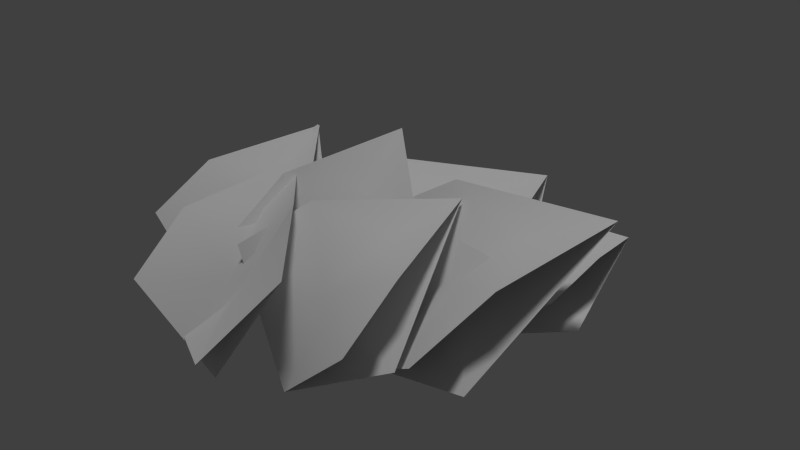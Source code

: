 # Source: broadfern_01_partial_b.blend  (saved by Blender 2.65.0; exported with 4.5.12 LTS)
import bpy
from mathutils import Matrix  # noqa: F401  (used for matrix-valued properties, if any)

bpy.ops.wm.read_factory_settings(use_empty=True)
scene = bpy.context.scene
scene.name = 'Scene'

# ---- collections
col_collection_1 = bpy.data.collections.new('Collection 1'); scene.collection.children.link(col_collection_1)

# ---- materials (node trees are filled in below, after node groups)
mat_broadfern_01 = bpy.data.materials.new('broadfern_01')
mat_broadfern_01.alpha_threshold = 0.0
mat_broadfern_01.use_transparent_shadow = False
mat_broadfern_01.roughness = 0.5

# ---- material node trees

# ---- world
world_world = bpy.data.worlds.new('World'); scene.world = world_world
world_world.color = (0.05088, 0.05088, 0.05088)
world_world.use_sun_shadow = False
world_world.sun_shadow_jitter_overblur = 0.0
world_world.cycles.sampling_method = 'MANUAL'
world_world.cycles.sample_map_resolution = 256

# ---- lights
light_hemi = bpy.data.lights.new('Hemi', 'SUN')
light_hemi.transmission_factor = 0.0
light_hemi.angle = 0.1993
light_hemi.energy = 1.0
light_hemi.shadow_buffer_clip_start = 0.5
light_hemi.shadow_soft_size = 0.1
light_hemi.shadow_cascade_max_distance = 1000.0
light_hemi.cycles.use_multiple_importance_sampling = False

# ---- meshes
me_broadfern8 = bpy.data.meshes.new('broadfern8')
me_broadfern8.from_pydata([(3.334, -1.337, 0.8093), (0.09036, 0.6076, 1.719), (1.175, -0.5011, -0.1584), (3.723, 1.701, 2.327), (1.264, 1.207, 2.269), (1.53, -0.4051, 1.06), (-1.427, -1.11, 1.409), (1.04, 0.4952, 1.978), (-1.199, -0.03833, 2.242), (0.006113, -1.167, 0.1395), (-0.4378, 1.939, 2.583), (2.481, -1.727, 1.024), (-0.8882, -0.6994, 1.34), (0.4756, -1.848, -0.1455), (1.6, 0.8689, 2.338), (-0.3775, 2.414, 0.5077), (-3.382, 1.511, 0.277), (-1.563, 0.9302, -0.1369), (-2.304, 4.458, 0.4393), (-0.3448, 0.1025, 1.146), (-3.649, -0.2553, 0.8195), (-1.808, -1.28, 0.1161), (-2.345, 1.947, 2.157), (0.5861, 1.104, 0.5907), (-2.768, 0.4732, 0.7509), (-0.9406, -0.2765, -0.1643), (-1.543, 3.417, 1.146), (3.362, 1.474, 0.4539), (0.332, 2.423, 0.601), (1.511, 1.023, -0.1634), (2.605, 4.291, 0.6432), (2.742, 0.7455, 0.877), (-1.172, 0.6623, 1.555), (0.5006, -0.2677, -0.06899), (1.15, 3.927, 1.501), (-0.5755, 2.066, 1.758), (1.51, 1.782, 1.348), (-1.755, 2.52, 0.1546), (-0.02007, 1.086, -0.1224), (0.2856, 5.228, 0.1946), (1.309, 3.17, 1.167), (0.484, -1.79, 1.692), (-0.2022, -0.8161, 2.314), (-2.57, -1.54, 0.4483), (-0.569, -2.595, 0.2667), (-1.581, 0.6791, 2.155)], [], [(4, 1, 2), (2, 0, 4), (4, 0, 3), (8, 6, 9), (5, 7, 9), (10, 8, 9), (9, 7, 10), (13, 11, 12), (12, 11, 14), (17, 15, 16), (16, 15, 18), (20, 21, 22), (22, 21, 19), (25, 23, 24), (24, 23, 26), (29, 27, 28), (28, 27, 30), (35, 32, 33), (33, 31, 35), (35, 31, 34), (40, 37, 38), (38, 36, 40), (39, 37, 40), (41, 42, 44), (45, 43, 44), (44, 42, 45)])
me_broadfern8.polygons.foreach_set('use_smooth', [True] * 26)
_uv = me_broadfern8.uv_layers.new(name='UVMap')
_uv.uv.foreach_set('vector', [0.1208, 0.6092, 0.0, 0.2755, 0.5032, 0.0, 0.5032, 0.0, 0.9776, 0.3352, 0.1208, 0.6092, 0.1208, 0.6092, 0.9776, 0.3352, 0.5024, 1.0, 0.116, 0.6108, 0.0, 0.2755, 0.5023, 0.02637, 1.0, 0.2721, 0.8806, 0.6081, 0.5023, 0.02637, 0.5024, 1.0, 0.116, 0.6108, 0.5023, 0.02637, 0.5023, 0.02637, 0.8806, 0.6081, 0.5024, 1.0, 0.5032, 0.0, 0.9703, 0.3555, 0.03611, 0.3741, 0.03611, 0.3741, 0.9703, 0.3555, 0.5024, 1.0, 0.5032, 0.0, 0.9699, 0.3568, 0.02969, 0.3563, 0.02969, 0.3563, 0.9699, 0.3568, 0.5024, 1.0, 0.03176, 0.3673, 0.5019, 0.02692, 0.5023, 0.9945, 0.5023, 0.9945, 0.5019, 0.02692, 0.9687, 0.3602, 0.5032, 0.0, 0.9798, 0.329, 0.02611, 0.3485, 0.02611, 0.3485, 0.9798, 0.329, 0.5024, 1.0, 0.5032, 0.0, 0.9772, 0.3364, 0.03071, 0.3594, 0.03071, 0.3594, 0.9772, 0.3364, 0.5024, 1.0, 0.1229, 0.6078, 0.0, 0.2755, 0.5032, 0.0, 0.5032, 0.0, 0.9722, 0.3502, 0.1229, 0.6078, 0.1229, 0.6078, 0.9722, 0.3502, 0.5024, 1.0, 0.8742, 0.6057, 0.02321, 0.3425, 0.5032, 0.0, 0.5032, 0.0, 1.0, 0.2721, 0.8742, 0.6057, 0.5024, 1.0, 0.02321, 0.3425, 0.8742, 0.6057, 1.0, 0.2721, 0.8806, 0.6081, 0.5022, 0.03208, 0.5024, 1.0, 0.02604, 0.3507, 0.5022, 0.03208, 0.5022, 0.03208, 0.8806, 0.6081, 0.5024, 1.0])
_ca = me_broadfern8.color_attributes.new('Col', 'BYTE_COLOR', 'CORNER')
_ca.data.foreach_set('color', [0.9823, 0.08022, 0.9647, 1.0, 0.1714, 0.006995, 1.0, 1.0, 0.0, 0.08022, 0.0, 1.0, 0.0, 0.08022, 0.0, 1.0, 0.2874, 0.07819, 1.0, 1.0, 0.9823, 0.08022, 0.9647, 1.0, 0.9823, 0.08022, 0.9647, 1.0, 0.2874, 0.07819, 1.0, 1.0, 1.0, 0.02122, 0.0, 1.0, 1.0, 0.1274, 1.0, 1.0, 0.1714, 0.04519, 1.0, 1.0, 0.002732, 0.07421, 0.0, 1.0, 0.1946, 0.01764, 1.0, 1.0, 1.0, 0.05781, 1.0, 1.0, 0.002732, 0.07421, 0.0, 1.0, 1.0, 0.03434, 0.0, 1.0, 1.0, 0.1274, 1.0, 1.0, 0.002732, 0.07421, 0.0, 1.0, 0.002732, 0.07421, 0.0, 1.0, 1.0, 0.05781, 1.0, 1.0, 1.0, 0.03434, 0.0, 1.0, 0.0, 0.02624, 0.0, 1.0, 0.3278, 0.05127, 1.0, 1.0, 0.3278, 0.004777, 0.9823, 1.0, 0.3278, 0.004777, 0.9823, 1.0, 0.3278, 0.05127, 1.0, 1.0, 1.0, 0.0006071, 0.0, 1.0, 0.0, 0.002125, 0.0, 1.0, 0.3278, 0.004777, 1.0, 1.0, 0.2961, 0.003677, 0.9823, 1.0, 0.2961, 0.003677, 0.9823, 1.0, 0.3278, 0.004777, 1.0, 1.0, 1.0, 0.001821, 0.0, 1.0, 0.3185, 0.2874, 1.0, 1.0, 0.002732, 0.8714, 0.0, 1.0, 1.0, 0.004025, 0.0, 1.0, 1.0, 0.004025, 0.0, 1.0, 0.002732, 0.8714, 0.0, 1.0, 0.3325, 0.09306, 1.0, 1.0, 0.0, 0.1878, 0.0, 1.0, 0.2789, 0.09084, 0.9911, 0.9961, 0.2831, 0.162, 0.9911, 1.0, 0.2831, 0.162, 0.9911, 1.0, 0.2789, 0.09084, 1.0, 1.0, 1.0, 0.0009106, 0.0, 1.0, 0.0, 0.01681, 0.0, 1.0, 0.2918, 0.005182, 1.0, 1.0, 0.3005, 0.1095, 0.9823, 1.0, 0.3005, 0.1095, 0.9823, 1.0, 0.2918, 0.005182, 1.0, 1.0, 1.0, 0.006995, 0.0, 1.0, 0.9823, 0.06663, 0.956, 1.0, 0.1714, 0.01764, 1.0, 1.0, 0.0, 0.01764, 0.0, 1.0, 0.0, 0.01764, 0.0, 1.0, 0.314, 0.03071, 1.0, 1.0, 0.9823, 0.06663, 0.956, 1.0, 0.9823, 0.06663, 0.956, 1.0, 0.314, 0.03071, 1.0, 1.0, 1.0, 0.003677, 0.0, 1.0, 0.9823, 0.002732, 0.956, 1.0, 0.2705, 0.0319, 1.0, 1.0, 0.0, 0.001821, 0.0, 1.0, 0.0, 0.001821, 0.0, 1.0, 0.1946, 0.0, 1.0, 1.0, 0.9823, 0.002732, 0.956, 1.0, 1.0, 0.0009106, 0.0, 1.0, 0.2705, 0.0319, 1.0, 1.0, 0.9823, 0.002732, 0.956, 1.0, 0.1946, 0.008023, 1.0, 1.0, 1.0, 0.02315, 1.0, 1.0, 0.003347, 0.02519, 0.0, 1.0, 1.0, 0.001214, 0.0, 1.0, 0.2874, 0.01938, 1.0, 1.0, 0.003347, 0.02519, 0.0, 1.0, 0.003347, 0.02519, 0.0, 1.0, 1.0, 0.02315, 1.0, 1.0, 1.0, 0.001214, 0.0, 1.0])
me_broadfern8.materials.append(mat_broadfern_01)
me_broadfern8.use_remesh_preserve_volume = False
me_broadfern8.use_remesh_preserve_attributes = False
me_broadfern8.use_mirror_vertex_groups = False
me_broadfern8.update()
me_broadfern128 = bpy.data.meshes.new('broadfern128')
me_broadfern128.from_pydata([(2.762, -1.77, 1.233), (0.09036, 0.6076, 1.719), (3.323, -0.692, 2.103), (1.3, 1.109, 2.472), (1.175, -0.5011, -0.1584), (3.723, 1.701, 2.327), (2.773, 0.7834, 2.09), (1.851, -0.05005, 1.322), (1.53, -0.4051, 1.06), (-1.427, -1.11, 1.409), (1.04, 0.4952, 1.978), (-1.199, -0.03833, 2.242), (-0.1033, -0.8637, -0.1564), (-0.4378, 1.939, 2.583), (-0.2516, 0.8324, 1.953), (-0.1077, -0.2013, 1.114), (2.125, -2.345, 1.397), (-0.9293, -1.312, 1.6), (2.142, -1.257, 2.099), (-0.1703, -0.4742, 2.253), (0.4756, -1.848, -0.1455), (1.6, 0.8689, 2.338), (1.18, -0.2303, 2.015), (0.7742, -1.243, 1.374), (-0.531, 1.936, 1.094), (-3.185, 1.189, 0.7636), (-1.092, 3.048, 1.182), (-3.102, 2.483, 0.9321), (-1.563, 0.9302, -0.1369), (-2.304, 4.458, 0.4393), (-2.172, 3.181, 0.6493), (-1.936, 1.955, 0.5705), (-0.5267, -0.6017, 1.486), (-3.381, -0.9222, 1.199), (-1.056, 0.4147, 2.05), (-3.217, 0.1726, 1.833), (-1.807, -1.051, -0.1673), (-2.346, 1.983, 2.127), (-2.182, 0.8465, 1.687), (-2.001, -0.249, 1.129), (0.5266, 0.6, 1.122), (-2.564, 0.07746, 1.144), (-0.05933, 1.803, 1.564), (-2.4, 1.408, 1.581), (-0.9406, -0.2765, -0.1643), (-1.543, 3.417, 1.146), (-1.33, 2.126, 1.295), (-1.116, 0.8266, 0.9155), (3.084, 1.129, 0.9936), (0.3596, 2.018, 1.03), (3.124, 2.358, 1.243), (1.062, 3.032, 1.271), (1.511, 1.023, -0.1634), (2.605, 4.291, 0.6432), (2.229, 3.153, 0.8831), (1.846, 2.005, 0.6873), (2.391, 0.1098, 1.581), (-1.172, 0.6623, 1.555), (2.178, 1.619, 2.01), (-0.519, 2.039, 1.991), (0.5006, -0.2677, -0.06899), (1.15, 3.927, 1.501), (0.9181, 2.447, 1.562), (0.6878, 0.9658, 1.189), (1.51, 1.782, 1.348), (-1.707, 2.126, 0.8515), (1.231, 3.23, 1.352), (-1.205, 3.491, 0.9761), (-0.02007, 1.086, -0.1224), (0.2856, 5.228, 0.1946), (0.1299, 3.83, 0.6689), (0.00309, 2.401, 0.6636), (0.484, -1.79, 1.692), (-2.274, -2.275, 0.9374), (-0.2022, -0.8161, 2.314), (-2.291, -1.182, 1.743), (-0.5238, -2.284, -0.1066), (-1.581, 0.6791, 2.155), (-1.284, -0.4415, 1.776), (-0.9397, -1.516, 1.102)], [], [(7, 1, 4), (4, 0, 7), (3, 1, 7), (0, 2, 7), (3, 7, 6), (6, 7, 2), (5, 3, 6), (6, 2, 5), (15, 9, 12), (12, 8, 15), (11, 9, 15), (8, 10, 15), (11, 15, 14), (14, 15, 10), (13, 11, 14), (14, 10, 13), (23, 17, 20), (20, 16, 23), (19, 17, 23), (16, 18, 23), (19, 23, 22), (22, 23, 18), (21, 19, 22), (22, 18, 21), (31, 25, 28), (28, 24, 31), (27, 25, 31), (24, 26, 31), (27, 31, 30), (30, 31, 26), (29, 27, 30), (30, 26, 29), (39, 33, 36), (36, 32, 39), (35, 33, 39), (32, 34, 39), (35, 39, 38), (38, 39, 34), (37, 35, 38), (38, 34, 37), (47, 41, 44), (44, 40, 47), (43, 41, 47), (40, 42, 47), (43, 47, 46), (46, 47, 42), (45, 43, 46), (46, 42, 45), (55, 49, 52), (52, 48, 55), (51, 49, 55), (48, 50, 55), (51, 55, 54), (54, 55, 50), (53, 51, 54), (54, 50, 53), (63, 57, 60), (60, 56, 63), (59, 57, 63), (56, 58, 63), (59, 63, 62), (62, 63, 58), (61, 59, 62), (62, 58, 61), (71, 65, 68), (68, 64, 71), (67, 65, 71), (64, 66, 71), (67, 71, 70), (70, 71, 66), (69, 67, 70), (70, 66, 69), (79, 73, 76), (76, 72, 79), (75, 73, 79), (72, 74, 79), (75, 79, 78), (78, 79, 74), (77, 75, 78), (78, 74, 77)])
me_broadfern128.polygons.foreach_set('use_smooth', [True] * 80)
_uv = me_broadfern128.uv_layers.new(name='UVMap')
_uv.uv.foreach_set('vector', [0.4867, 0.3457, 0.0, 0.2755, 0.5032, 0.0, 0.5032, 0.0, 1.0, 0.2721, 0.4867, 0.3457, 0.116, 0.6108, 0.0, 0.2755, 0.4867, 0.3457, 1.0, 0.2721, 0.8806, 0.6081, 0.4867, 0.3457, 0.116, 0.6108, 0.4867, 0.3457, 0.4947, 0.6881, 0.4947, 0.6881, 0.4867, 0.3457, 0.8806, 0.6081, 0.5024, 1.0, 0.116, 0.6108, 0.4947, 0.6881, 0.4947, 0.6881, 0.8806, 0.6081, 0.5024, 1.0, 0.4867, 0.3457, 0.0, 0.2755, 0.5032, 0.0, 0.5032, 0.0, 1.0, 0.2721, 0.4867, 0.3457, 0.116, 0.6108, 0.0, 0.2755, 0.4867, 0.3457, 1.0, 0.2721, 0.8806, 0.6081, 0.4867, 0.3457, 0.116, 0.6108, 0.4867, 0.3457, 0.4947, 0.6881, 0.4947, 0.6881, 0.4867, 0.3457, 0.8806, 0.6081, 0.5024, 1.0, 0.116, 0.6108, 0.4947, 0.6881, 0.4947, 0.6881, 0.8806, 0.6081, 0.5024, 1.0, 0.4867, 0.3457, 0.0, 0.2755, 0.5032, 0.0, 0.5032, 0.0, 1.0, 0.2721, 0.4867, 0.3457, 0.116, 0.6108, 0.0, 0.2755, 0.4867, 0.3457, 1.0, 0.2721, 0.8806, 0.6081, 0.4867, 0.3457, 0.116, 0.6108, 0.4867, 0.3457, 0.4947, 0.6881, 0.4947, 0.6881, 0.4867, 0.3457, 0.8806, 0.6081, 0.5024, 1.0, 0.116, 0.6108, 0.4947, 0.6881, 0.4947, 0.6881, 0.8806, 0.6081, 0.5024, 1.0, 0.4867, 0.3457, 0.0, 0.2755, 0.5032, 0.0, 0.5032, 0.0, 1.0, 0.2721, 0.4867, 0.3457, 0.116, 0.6108, 0.0, 0.2755, 0.4867, 0.3457, 1.0, 0.2721, 0.8806, 0.6081, 0.4867, 0.3457, 0.116, 0.6108, 0.4867, 0.3457, 0.4947, 0.6881, 0.4947, 0.6881, 0.4867, 0.3457, 0.8806, 0.6081, 0.5024, 1.0, 0.116, 0.6108, 0.4947, 0.6881, 0.4947, 0.6881, 0.8806, 0.6081, 0.5024, 1.0, 0.4867, 0.3457, 0.0, 0.2755, 0.5032, 0.0, 0.5032, 0.0, 1.0, 0.2721, 0.4867, 0.3457, 0.116, 0.6108, 0.0, 0.2755, 0.4867, 0.3457, 1.0, 0.2721, 0.8806, 0.6081, 0.4867, 0.3457, 0.116, 0.6108, 0.4867, 0.3457, 0.4947, 0.6881, 0.4947, 0.6881, 0.4867, 0.3457, 0.8806, 0.6081, 0.5024, 1.0, 0.116, 0.6108, 0.4947, 0.6881, 0.4947, 0.6881, 0.8806, 0.6081, 0.5024, 1.0, 0.4867, 0.3457, 0.0, 0.2755, 0.5032, 0.0, 0.5032, 0.0, 1.0, 0.2721, 0.4867, 0.3457, 0.116, 0.6108, 0.0, 0.2755, 0.4867, 0.3457, 1.0, 0.2721, 0.8806, 0.6081, 0.4867, 0.3457, 0.116, 0.6108, 0.4867, 0.3457, 0.4947, 0.6881, 0.4947, 0.6881, 0.4867, 0.3457, 0.8806, 0.6081, 0.5024, 1.0, 0.116, 0.6108, 0.4947, 0.6881, 0.4947, 0.6881, 0.8806, 0.6081, 0.5024, 1.0, 0.4867, 0.3457, 0.0, 0.2755, 0.5032, 0.0, 0.5032, 0.0, 1.0, 0.2721, 0.4867, 0.3457, 0.116, 0.6108, 0.0, 0.2755, 0.4867, 0.3457, 1.0, 0.2721, 0.8806, 0.6081, 0.4867, 0.3457, 0.116, 0.6108, 0.4867, 0.3457, 0.4947, 0.6881, 0.4947, 0.6881, 0.4867, 0.3457, 0.8806, 0.6081, 0.5024, 1.0, 0.116, 0.6108, 0.4947, 0.6881, 0.4947, 0.6881, 0.8806, 0.6081, 0.5024, 1.0, 0.4867, 0.3457, 0.0, 0.2755, 0.5032, 0.0, 0.5032, 0.0, 1.0, 0.2721, 0.4867, 0.3457, 0.116, 0.6108, 0.0, 0.2755, 0.4867, 0.3457, 1.0, 0.2721, 0.8806, 0.6081, 0.4867, 0.3457, 0.116, 0.6108, 0.4867, 0.3457, 0.4947, 0.6881, 0.4947, 0.6881, 0.4867, 0.3457, 0.8806, 0.6081, 0.5024, 1.0, 0.116, 0.6108, 0.4947, 0.6881, 0.4947, 0.6881, 0.8806, 0.6081, 0.5024, 1.0, 0.4867, 0.3457, 0.0, 0.2755, 0.5032, 0.0, 0.5032, 0.0, 1.0, 0.2721, 0.4867, 0.3457, 0.116, 0.6108, 0.0, 0.2755, 0.4867, 0.3457, 1.0, 0.2721, 0.8806, 0.6081, 0.4867, 0.3457, 0.116, 0.6108, 0.4867, 0.3457, 0.4947, 0.6881, 0.4947, 0.6881, 0.4867, 0.3457, 0.8806, 0.6081, 0.5024, 1.0, 0.116, 0.6108, 0.4947, 0.6881, 0.4947, 0.6881, 0.8806, 0.6081, 0.5024, 1.0, 0.4867, 0.3457, 0.0, 0.2755, 0.5032, 0.0, 0.5032, 0.0, 1.0, 0.2721, 0.4867, 0.3457, 0.116, 0.6108, 0.0, 0.2755, 0.4867, 0.3457, 1.0, 0.2721, 0.8806, 0.6081, 0.4867, 0.3457, 0.116, 0.6108, 0.4867, 0.3457, 0.4947, 0.6881, 0.4947, 0.6881, 0.4867, 0.3457, 0.8806, 0.6081, 0.5024, 1.0, 0.116, 0.6108, 0.4947, 0.6881, 0.4947, 0.6881, 0.8806, 0.6081, 0.5024, 1.0])
_ca = me_broadfern128.color_attributes.new('Col', 'BYTE_COLOR', 'CORNER')
_ca.data.foreach_set('color', [0.1812, 0.1878, 0.0, 1.0, 0.1714, 0.006995, 1.0, 1.0, 0.0, 0.08022, 0.0, 1.0, 0.0, 0.08022, 0.0, 1.0, 0.1946, 0.06125, 1.0, 1.0, 0.1812, 0.1878, 0.0, 1.0, 1.0, 0.08022, 1.0, 1.0, 0.1714, 0.006995, 1.0, 1.0, 0.1812, 0.1878, 0.0, 1.0, 0.1946, 0.06125, 1.0, 1.0, 1.0, 0.1878, 1.0, 1.0, 0.1812, 0.1878, 0.0, 1.0, 1.0, 0.08022, 1.0, 1.0, 0.1812, 0.1878, 0.0, 1.0, 1.0, 0.1878, 0.0, 1.0, 1.0, 0.1878, 0.0, 1.0, 0.1812, 0.1878, 0.0, 1.0, 1.0, 0.1878, 1.0, 1.0, 1.0, 0.02122, 0.0, 1.0, 1.0, 0.08022, 1.0, 1.0, 1.0, 0.1878, 0.0, 1.0, 1.0, 0.1878, 0.0, 1.0, 1.0, 0.1878, 1.0, 1.0, 1.0, 0.02122, 0.0, 1.0, 0.1812, 0.1274, 0.0, 1.0, 0.1714, 0.04519, 1.0, 1.0, 0.0, 0.07227, 0.0, 1.0, 0.0, 0.07227, 0.0, 1.0, 0.1946, 0.01764, 1.0, 1.0, 0.1812, 0.1274, 0.0, 1.0, 1.0, 0.1274, 1.0, 1.0, 0.1714, 0.04519, 1.0, 1.0, 0.1812, 0.1274, 0.0, 1.0, 0.1946, 0.01764, 1.0, 1.0, 1.0, 0.05781, 1.0, 1.0, 0.1812, 0.1274, 0.0, 1.0, 1.0, 0.1274, 1.0, 1.0, 0.1812, 0.1274, 0.0, 1.0, 1.0, 0.1274, 0.0, 1.0, 1.0, 0.1274, 0.0, 1.0, 0.1812, 0.1274, 0.0, 1.0, 1.0, 0.05781, 1.0, 1.0, 1.0, 0.03434, 0.0, 1.0, 1.0, 0.1274, 1.0, 1.0, 1.0, 0.1274, 0.0, 1.0, 1.0, 0.1274, 0.0, 1.0, 1.0, 0.05781, 1.0, 1.0, 1.0, 0.03434, 0.0, 1.0, 0.1812, 0.07036, 0.0, 1.0, 0.1714, 0.003677, 1.0, 1.0, 0.0, 0.02624, 0.0, 1.0, 0.0, 0.02624, 0.0, 1.0, 0.1946, 0.05127, 1.0, 1.0, 0.1812, 0.07036, 0.0, 1.0, 1.0, 0.008568, 1.0, 1.0, 0.1714, 0.003677, 1.0, 1.0, 0.1812, 0.07036, 0.0, 1.0, 0.1946, 0.05127, 1.0, 1.0, 1.0, 0.05448, 1.0, 1.0, 0.1812, 0.07036, 0.0, 1.0, 1.0, 0.008568, 1.0, 1.0, 0.1812, 0.07036, 0.0, 1.0, 1.0, 0.03955, 0.0, 1.0, 1.0, 0.03955, 0.0, 1.0, 0.1812, 0.07036, 0.0, 1.0, 1.0, 0.05448, 1.0, 1.0, 1.0, 0.0006071, 0.0, 1.0, 1.0, 0.008568, 1.0, 1.0, 1.0, 0.03955, 0.0, 1.0, 1.0, 0.03955, 0.0, 1.0, 1.0, 0.05448, 1.0, 1.0, 1.0, 0.0006071, 0.0, 1.0, 0.1812, 0.009721, 0.0, 1.0, 0.1714, 0.003347, 1.0, 1.0, 0.0, 0.002125, 0.0, 1.0, 0.0, 0.002125, 0.0, 1.0, 0.1946, 0.004391, 1.0, 1.0, 0.1812, 0.009721, 0.0, 1.0, 1.0, 0.006512, 1.0, 1.0, 0.1714, 0.003347, 1.0, 1.0, 0.1812, 0.009721, 0.0, 1.0, 0.1946, 0.004391, 1.0, 1.0, 1.0, 0.006512, 1.0, 1.0, 0.1812, 0.009721, 0.0, 1.0, 1.0, 0.006512, 1.0, 1.0, 0.1812, 0.009721, 0.0, 1.0, 1.0, 0.008568, 0.0, 1.0, 1.0, 0.008568, 0.0, 1.0, 0.1812, 0.009721, 0.0, 1.0, 1.0, 0.006512, 1.0, 1.0, 1.0, 0.001821, 0.0, 1.0, 1.0, 0.006512, 1.0, 1.0, 1.0, 0.008568, 0.0, 1.0, 1.0, 0.008568, 0.0, 1.0, 1.0, 0.006512, 1.0, 1.0, 1.0, 0.001821, 0.0, 1.0, 0.1812, 0.956, 0.0, 1.0, 0.1714, 0.2232, 1.0, 1.0, 0.0, 0.8714, 0.0, 1.0, 0.0, 0.8714, 0.0, 1.0, 0.1946, 0.04519, 1.0, 1.0, 0.1812, 0.956, 0.0, 1.0, 1.0, 0.5149, 1.0, 1.0, 0.1714, 0.2232, 1.0, 1.0, 0.1812, 0.956, 0.0, 1.0, 0.1946, 0.04519, 1.0, 1.0, 1.0, 0.3515, 1.0, 1.0, 0.1812, 0.956, 0.0, 1.0, 1.0, 0.5149, 1.0, 1.0, 0.1812, 0.956, 0.0, 1.0, 1.0, 0.5776, 0.0, 1.0, 1.0, 0.5776, 0.0, 1.0, 0.1812, 0.956, 0.0, 1.0, 1.0, 0.3515, 1.0, 1.0, 1.0, 0.003035, 0.0, 1.0, 1.0, 0.5149, 1.0, 1.0, 1.0, 0.5776, 0.0, 1.0, 1.0, 0.5776, 0.0, 1.0, 1.0, 0.3515, 1.0, 1.0, 1.0, 0.003035, 0.0, 1.0, 0.1812, 0.305, 0.0, 1.0, 0.1714, 0.1683, 1.0, 1.0, 0.0, 0.1878, 0.0, 1.0, 0.0, 0.1878, 0.0, 1.0, 0.1946, 0.08866, 1.0, 1.0, 0.1812, 0.305, 0.0, 1.0, 1.0, 0.15, 1.0, 1.0, 0.1714, 0.1683, 1.0, 1.0, 0.1812, 0.305, 0.0, 1.0, 0.1946, 0.08866, 1.0, 1.0, 1.0, 0.1022, 1.0, 1.0, 0.1812, 0.305, 0.0, 1.0, 1.0, 0.15, 1.0, 1.0, 0.1812, 0.305, 0.0, 1.0, 1.0, 0.15, 0.0, 1.0, 1.0, 0.15, 0.0, 1.0, 0.1812, 0.305, 0.0, 1.0, 1.0, 0.1022, 1.0, 1.0, 1.0, 0.0009106, 0.0, 1.0, 1.0, 0.15, 1.0, 1.0, 1.0, 0.15, 0.0, 1.0, 1.0, 0.15, 0.0, 1.0, 1.0, 0.1022, 1.0, 1.0, 1.0, 0.0009106, 0.0, 1.0, 0.1812, 0.1878, 0.0, 1.0, 0.1714, 0.09084, 1.0, 1.0, 0.0, 0.01681, 0.0, 1.0, 0.0, 0.01681, 0.0, 1.0, 0.1946, 0.003035, 1.0, 1.0, 0.1812, 0.1878, 0.0, 1.0, 1.0, 0.1878, 1.0, 1.0, 0.1714, 0.09084, 1.0, 1.0, 0.1812, 0.1878, 0.0, 1.0, 0.1946, 0.003035, 1.0, 1.0, 1.0, 0.02624, 1.0, 1.0, 0.1812, 0.1878, 0.0, 1.0, 1.0, 0.1878, 1.0, 1.0, 0.1812, 0.1878, 0.0, 1.0, 1.0, 0.1714, 0.0, 1.0, 1.0, 0.1714, 0.0, 1.0, 0.1812, 0.1878, 0.0, 1.0, 1.0, 0.02624, 1.0, 1.0, 1.0, 0.006995, 0.0, 1.0, 1.0, 0.1878, 1.0, 1.0, 1.0, 0.1714, 0.0, 1.0, 1.0, 0.1714, 0.0, 1.0, 1.0, 0.02624, 1.0, 1.0, 1.0, 0.006995, 0.0, 1.0, 0.1812, 0.1274, 0.0, 1.0, 0.1714, 0.01764, 1.0, 1.0, 0.0, 0.01764, 0.0, 1.0, 0.0, 0.01764, 0.0, 1.0, 0.1946, 0.02122, 1.0, 1.0, 0.1812, 0.1274, 0.0, 1.0, 1.0, 0.06663, 1.0, 1.0, 0.1714, 0.01764, 1.0, 1.0, 0.1812, 0.1274, 0.0, 1.0, 0.1946, 0.02122, 1.0, 1.0, 1.0, 0.0865, 1.0, 1.0, 0.1812, 0.1274, 0.0, 1.0, 1.0, 0.06663, 1.0, 1.0, 0.1812, 0.1274, 0.0, 1.0, 1.0, 0.107, 0.0, 1.0, 1.0, 0.107, 0.0, 1.0, 0.1812, 0.1274, 0.0, 1.0, 1.0, 0.0865, 1.0, 1.0, 1.0, 0.003677, 0.0, 1.0, 1.0, 0.06663, 1.0, 1.0, 1.0, 0.107, 0.0, 1.0, 1.0, 0.107, 0.0, 1.0, 1.0, 0.0865, 1.0, 1.0, 1.0, 0.003677, 0.0, 1.0, 0.1812, 0.05951, 0.0, 1.0, 0.1714, 0.02956, 1.0, 1.0, 0.0, 0.001821, 0.0, 1.0, 0.0, 0.001821, 0.0, 1.0, 0.1946, 0.0, 1.0, 1.0, 0.1812, 0.05951, 0.0, 1.0, 1.0, 0.04971, 1.0, 1.0, 0.1714, 0.02956, 1.0, 1.0, 0.1812, 0.05951, 0.0, 1.0, 0.1946, 0.0, 1.0, 1.0, 1.0, 0.002732, 1.0, 1.0, 0.1812, 0.05951, 0.0, 1.0, 1.0, 0.04971, 1.0, 1.0, 0.1812, 0.05951, 0.0, 1.0, 1.0, 0.04374, 0.0, 1.0, 1.0, 0.04374, 0.0, 1.0, 0.1812, 0.05951, 0.0, 1.0, 1.0, 0.002732, 1.0, 1.0, 1.0, 0.0009106, 0.0, 1.0, 1.0, 0.04971, 1.0, 1.0, 1.0, 0.04374, 0.0, 1.0, 1.0, 0.04374, 0.0, 1.0, 1.0, 0.002732, 1.0, 1.0, 1.0, 0.0009106, 0.0, 1.0, 0.1812, 0.0319, 0.0, 1.0, 0.1714, 0.01938, 1.0, 1.0, 0.0, 0.02519, 0.0, 1.0, 0.0, 0.02519, 0.0, 1.0, 0.1946, 0.008023, 1.0, 1.0, 0.1812, 0.0319, 0.0, 1.0, 1.0, 0.02122, 1.0, 1.0, 0.1714, 0.01938, 1.0, 1.0, 0.1812, 0.0319, 0.0, 1.0, 0.1946, 0.008023, 1.0, 1.0, 1.0, 0.02315, 1.0, 1.0, 0.1812, 0.0319, 0.0, 1.0, 1.0, 0.02122, 1.0, 1.0, 0.1812, 0.0319, 0.0, 1.0, 1.0, 0.02315, 0.0, 1.0, 1.0, 0.02315, 0.0, 1.0, 0.1812, 0.0319, 0.0, 1.0, 1.0, 0.02315, 1.0, 1.0, 1.0, 0.001214, 0.0, 1.0, 1.0, 0.02122, 1.0, 1.0, 1.0, 0.02315, 0.0, 1.0, 1.0, 0.02315, 0.0, 1.0, 1.0, 0.02315, 1.0, 1.0, 1.0, 0.001214, 0.0, 1.0])
me_broadfern128.materials.append(mat_broadfern_01)
me_broadfern128.use_remesh_preserve_volume = False
me_broadfern128.use_remesh_preserve_attributes = False
me_broadfern128.use_mirror_vertex_groups = False
me_broadfern128.update()

# ---- objects
ob_base01 = bpy.data.objects.new('base01', None)
ob_nulldetail0 = bpy.data.objects.new('nulldetail0', None)
ob_detail128 = bpy.data.objects.new('detail128', None)
ob_detail8 = bpy.data.objects.new('detail8', None)
ob_start01 = bpy.data.objects.new('start01', None)
ob_broadfern8 = bpy.data.objects.new('broadfern8', me_broadfern8)
ob_broadfern128 = bpy.data.objects.new('broadfern128', me_broadfern128)
ob_hemi = bpy.data.objects.new('Hemi', light_hemi)

# ---- transforms, parenting, visibility, modifiers, constraints
ob_base01.location = (0.0, 0.0, 0.0)
ob_base01.empty_image_offset = (0.0, 0.0)
ob_base01.lineart.crease_threshold = 0.0
ob_nulldetail0.parent = ob_base01
ob_nulldetail0.location = (0.0, 0.0, 0.0)
ob_nulldetail0.empty_image_offset = (0.0, 0.0)
ob_nulldetail0.lineart.crease_threshold = 0.0
ob_detail128.parent = ob_base01
ob_detail128.location = (0.0, 0.0, 0.0)
ob_detail128.empty_image_offset = (0.0, 0.0)
ob_detail128.lineart.crease_threshold = 0.0
ob_detail8.parent = ob_base01
ob_detail8.location = (0.0, 0.0, 0.0)
ob_detail8.empty_image_offset = (0.0, 0.0)
ob_detail8.lineart.crease_threshold = 0.0
ob_start01.parent = ob_base01
ob_start01.location = (0.0, 0.0, 0.0)
ob_start01.empty_image_offset = (0.0, 0.0)
ob_start01.lineart.crease_threshold = 0.0
ob_broadfern8.parent = ob_start01
ob_broadfern8.location = (0.0, 0.0, 0.0)
ob_broadfern8.scale = (0.4392, 0.4392, 0.4392)
ob_broadfern8.lineart.crease_threshold = 0.0
ob_broadfern128.parent = ob_start01
ob_broadfern128.location = (0.0, 0.0, 0.0)
ob_broadfern128.scale = (0.4392, 0.4392, 0.4392)
ob_broadfern128.lineart.crease_threshold = 0.0
ob_hemi.location = (13.27, 8.843, 2.099)
ob_hemi.lineart.crease_threshold = 0.0

# ---- collection membership
col_collection_1.objects.link(ob_base01)
col_collection_1.objects.link(ob_nulldetail0)
col_collection_1.objects.link(ob_detail128)
col_collection_1.objects.link(ob_detail8)
col_collection_1.objects.link(ob_start01)
col_collection_1.objects.link(ob_broadfern8)
col_collection_1.objects.link(ob_broadfern128)
col_collection_1.objects.link(ob_hemi)

# ---- scene / render settings (as saved in the file)
scene.frame_start = 1; scene.frame_end = 250; scene.frame_set(1)
scene.render.engine = 'BLENDER_EEVEE_NEXT'
scene.render.image_settings.color_mode = 'RGB'
scene.render.image_settings.compression = 90
scene.render.resolution_percentage = 50
scene.render.dither_intensity = 0.0
scene.render.bake_margin = 2
scene.render.bake_bias = 0.0
scene.cycles.use_denoising = False
scene.cycles.samples = 10
scene.cycles.sampling_pattern = 'TABULATED_SOBOL'
scene.cycles.light_sampling_threshold = 0.0
scene.cycles.use_adaptive_sampling = False
scene.cycles.use_light_tree = False
scene.cycles.blur_glossy = 0.0
scene.cycles.volume_bounces = 1
scene.cycles.pixel_filter_type = 'GAUSSIAN'
scene.cycles.sample_clamp_indirect = 0.0
scene.view_settings.view_transform = 'Standard'
bpy.context.view_layer.update()

# ---- added for rendering (the .blend has no active camera): camera
cam_auto = bpy.data.cameras.new('AutoCamera')
cam_auto.lens = 50.0
cam_auto.sensor_width = 36.0
cam_auto.clip_end = 1000.0
ob_auto_camera = bpy.data.objects.new('AutoCamera', cam_auto)
scene.collection.objects.link(ob_auto_camera)
ob_auto_camera.location = (4.52516, -4.83242, 4.13768)
ob_auto_camera.rotation_euler = (1.09748, -7.21219e-08, 0.694738)
scene.camera = ob_auto_camera
bpy.context.view_layer.update()
